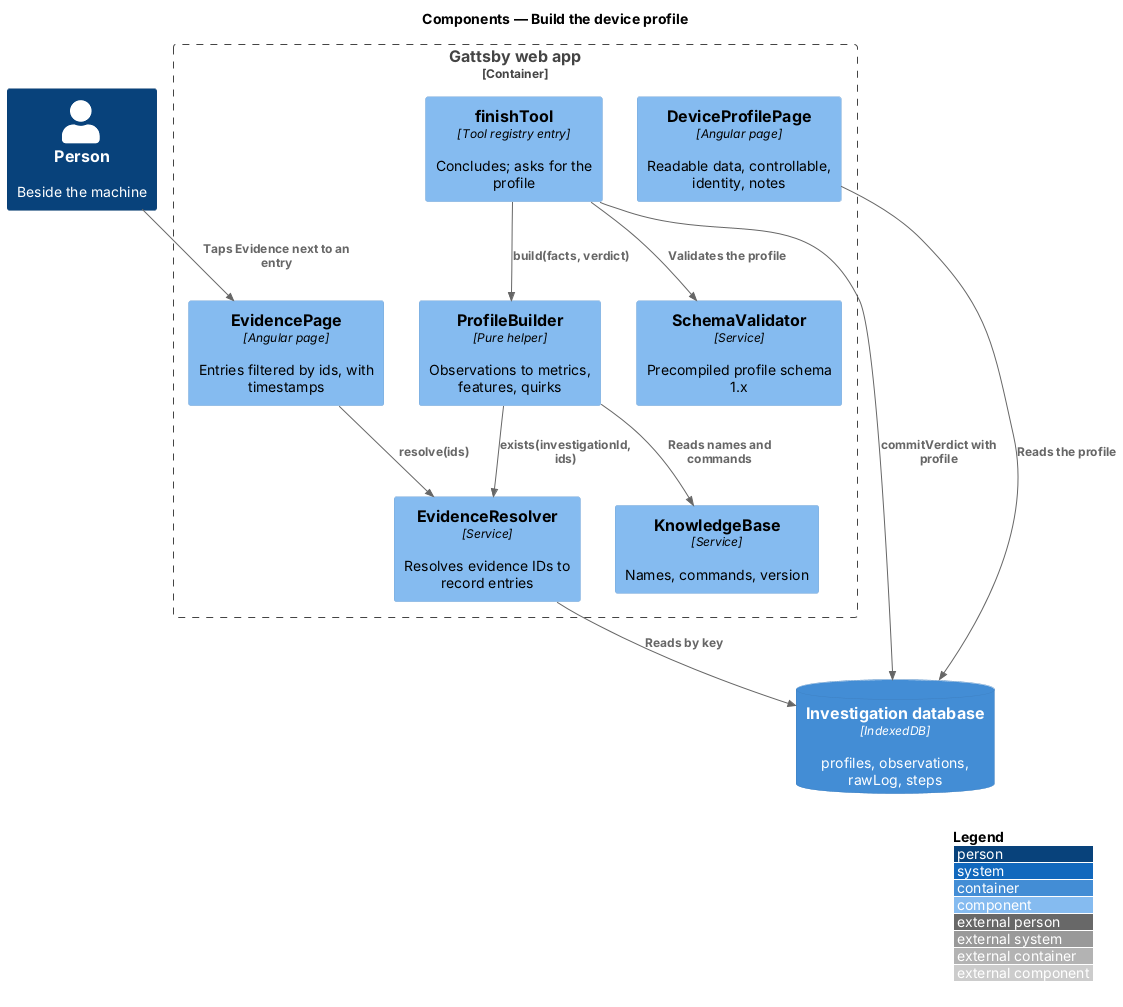

The diagram above was rendered by PlantUML. Its source (embedded in the PNG):
@startuml
!include <C4/C4_Component>
LAYOUT_WITH_LEGEND()
title Components — Build the device profile

Person(person, "Person", "Beside the machine")
Container_Boundary(spa, "Gattsby web app") {
  Component(tool, "finishTool", "Tool registry entry", "Concludes; asks for the profile")
  Component(builder, "ProfileBuilder", "Pure helper", "Observations to metrics, features, quirks")
  Component(resolver, "EvidenceResolver", "Service", "Resolves evidence IDs to record entries")
  Component(validator, "SchemaValidator", "Service", "Precompiled profile schema 1.x")
  Component(kbc, "KnowledgeBase", "Service", "Names, commands, version")
  Component(profilePage, "DeviceProfilePage", "Angular page", "Readable data, controllable, identity, notes")
  Component(evidencePage, "EvidencePage", "Angular page", "Entries filtered by ids, with timestamps")
}
ContainerDb(idb, "Investigation database", "IndexedDB", "profiles, observations, rawLog, steps")

Rel(tool, builder, "build(facts, verdict)")
Rel(builder, kbc, "Reads names and commands")
Rel(builder, resolver, "exists(investigationId, ids)")
Rel(tool, validator, "Validates the profile")
Rel(tool, idb, "commitVerdict with profile")
Rel(profilePage, idb, "Reads the profile")
Rel(person, evidencePage, "Taps Evidence next to an entry")
Rel(evidencePage, resolver, "resolve(ids)")
Rel(resolver, idb, "Reads by key")
@enduml